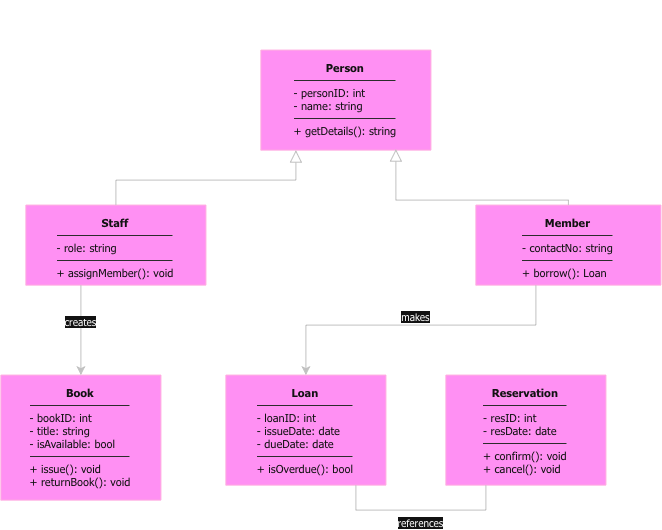

The diagram above was exported from draw.io. Its source (the exported page's mxGraphModel, read from the mxfile embedded in the PNG):
<mxGraphModel dx="803" dy="554" grid="1" gridSize="10" guides="1" tooltips="1" connect="1" arrows="1" fold="1" page="1" pageScale="1" pageWidth="1169" pageHeight="827" math="0" shadow="0">
  <root>
    <mxCell id="0" />
    <mxCell id="1" parent="0" />
    <mxCell id="title" parent="1" style="text;html=1;strokeColor=none;fillColor=none;align=center;verticalAlign=middle;whiteSpace=wrap;rounded=0;fontFamily=Tahoma;" value="&lt;b&gt;&lt;font style=&quot;font-size: 14px;&quot;&gt;UML Class Diagram — Inheritance &amp;amp; Encapsulation&lt;/font&gt;&lt;/b&gt;" vertex="1">
      <mxGeometry height="30" width="380" x="220" y="30" as="geometry" />
    </mxCell>
    <mxCell id="c_person" parent="1" style="rounded=0;whiteSpace=wrap;html=1;fillColor=#d80073;strokeColor=#A50040;align=center;verticalAlign=top;spacingTop=4;fontSize=11;fontColor=#ffffff;fontFamily=Tahoma;" value="&lt;b&gt;Person&lt;/b&gt;&lt;hr size=&quot;1&quot;&gt;&lt;div align=&quot;left&quot;&gt;- personID: int&lt;br&gt;- name: string&lt;/div&gt;&lt;hr size=&quot;1&quot;&gt;&lt;div align=&quot;left&quot;&gt;+ getDetails(): string&lt;/div&gt;" vertex="1">
      <mxGeometry height="100" width="170" x="325" y="80" as="geometry" />
    </mxCell>
    <mxCell id="c_staff" parent="1" style="rounded=0;whiteSpace=wrap;html=1;fillColor=#d80073;strokeColor=#A50040;align=center;verticalAlign=top;spacingTop=4;fontSize=11;fontColor=#ffffff;fontFamily=Tahoma;" value="&lt;b&gt;Staff&lt;/b&gt;&lt;hr size=&quot;1&quot;&gt;&lt;div align=&quot;left&quot;&gt;- role: string&lt;/div&gt;&lt;hr size=&quot;1&quot;&gt;&lt;div align=&quot;left&quot;&gt;+ assignMember(): void&lt;/div&gt;" vertex="1">
      <mxGeometry height="80" width="180" x="90" y="235" as="geometry" />
    </mxCell>
    <mxCell id="c_member" parent="1" style="rounded=0;whiteSpace=wrap;html=1;fillColor=#d80073;strokeColor=#A50040;align=center;verticalAlign=top;spacingTop=4;fontSize=11;fontColor=#ffffff;fontFamily=Tahoma;" value="&lt;b&gt;Member&lt;/b&gt;&lt;hr size=&quot;1&quot;&gt;&lt;div align=&quot;left&quot;&gt;- contactNo: string&lt;/div&gt;&lt;hr size=&quot;1&quot;&gt;&lt;div align=&quot;left&quot;&gt;+ borrow(): Loan&lt;/div&gt;" vertex="1">
      <mxGeometry height="80" width="185" x="540" y="235" as="geometry" />
    </mxCell>
    <mxCell id="c_book" parent="1" style="rounded=0;whiteSpace=wrap;html=1;fillColor=#d80073;strokeColor=#A50040;align=center;verticalAlign=top;spacingTop=4;fontSize=11;fontColor=#ffffff;fontFamily=Tahoma;" value="&lt;b&gt;Book&lt;/b&gt;&lt;hr size=&quot;1&quot;&gt;&lt;div align=&quot;left&quot;&gt;- bookID: int&lt;br&gt;- title: string&lt;br&gt;- isAvailable: bool&lt;/div&gt;&lt;hr size=&quot;1&quot;&gt;&lt;div align=&quot;left&quot;&gt;+ issue(): void&lt;br&gt;+ returnBook(): void&lt;/div&gt;" vertex="1">
      <mxGeometry height="125" width="160" x="65" y="405" as="geometry" />
    </mxCell>
    <mxCell id="c_loan" parent="1" style="rounded=0;whiteSpace=wrap;html=1;fillColor=#d80073;strokeColor=#A50040;align=center;verticalAlign=top;spacingTop=4;fontSize=11;fontColor=#ffffff;fontFamily=Tahoma;" value="&lt;b&gt;Loan&lt;/b&gt;&lt;hr size=&quot;1&quot;&gt;&lt;div align=&quot;left&quot;&gt;- loanID: int&lt;br&gt;- issueDate: date&lt;br&gt;- dueDate: date&lt;/div&gt;&lt;hr size=&quot;1&quot;&gt;&lt;div align=&quot;left&quot;&gt;+ isOverdue(): bool&lt;/div&gt;" vertex="1">
      <mxGeometry height="110" width="160" x="290" y="405" as="geometry" />
    </mxCell>
    <mxCell id="c_res" parent="1" style="rounded=0;whiteSpace=wrap;html=1;fillColor=#d80073;strokeColor=#A50040;align=center;verticalAlign=top;spacingTop=4;fontSize=11;fontColor=#ffffff;fontFamily=Tahoma;" value="&lt;b&gt;Reservation&lt;/b&gt;&lt;hr size=&quot;1&quot;&gt;&lt;div align=&quot;left&quot;&gt;- resID: int&lt;br&gt;- resDate: date&lt;/div&gt;&lt;hr size=&quot;1&quot;&gt;&lt;div align=&quot;left&quot;&gt;+ confirm(): void&lt;br&gt;+ cancel(): void&lt;/div&gt;" vertex="1">
      <mxGeometry height="110" width="160" x="510" y="405" as="geometry" />
    </mxCell>
    <mxCell id="inh_staff" edge="1" parent="1" source="c_staff" style="edgeStyle=orthogonalEdgeStyle;rounded=0;orthogonalLoop=1;jettySize=auto;html=1;endArrow=block;endFill=0;endSize=10;strokeColor=#333333;fontFamily=Tahoma;">
      <mxGeometry relative="1" as="geometry">
        <Array as="points">
          <mxPoint x="180" y="210" />
          <mxPoint x="360" y="210" />
        </Array>
        <mxPoint x="360" y="180" as="targetPoint" />
      </mxGeometry>
    </mxCell>
    <mxCell id="inh_member" edge="1" parent="1" source="c_member" style="edgeStyle=orthogonalEdgeStyle;rounded=0;orthogonalLoop=1;jettySize=auto;html=1;endArrow=block;endFill=0;endSize=10;strokeColor=#333333;entryX=0.794;entryY=0.99;entryDx=0;entryDy=0;entryPerimeter=0;fontFamily=Tahoma;" target="c_person">
      <mxGeometry relative="1" as="geometry">
        <Array as="points">
          <mxPoint x="632.5" y="230" />
          <mxPoint x="460" y="230" />
        </Array>
        <mxPoint x="460" y="210" as="targetPoint" />
      </mxGeometry>
    </mxCell>
    <mxCell id="edge_staff_book" edge="1" parent="1" source="c_staff" style="edgeStyle=orthogonalEdgeStyle;rounded=0;orthogonalLoop=1;jettySize=auto;html=1;endArrow=classic;endSize=6;strokeColor=#333333;fontSize=10;verticalAlign=bottom;align=center;fontFamily=Tahoma;" target="c_book" value="creates">
      <mxGeometry relative="1" as="geometry">
        <Array as="points">
          <mxPoint x="145" y="360" />
          <mxPoint x="145" y="360" />
        </Array>
      </mxGeometry>
    </mxCell>
    <mxCell id="edge_member_loan" edge="1" parent="1" source="c_member" style="edgeStyle=orthogonalEdgeStyle;rounded=0;orthogonalLoop=1;jettySize=auto;html=1;endArrow=classic;endSize=6;strokeColor=#333333;fontSize=10;verticalAlign=bottom;align=center;fontFamily=Tahoma;" target="c_loan" value="makes">
      <mxGeometry relative="1" as="geometry">
        <Array as="points">
          <mxPoint x="600" y="355" />
          <mxPoint x="370" y="355" />
        </Array>
      </mxGeometry>
    </mxCell>
    <mxCell id="edge_loan_res" edge="1" parent="1" source="c_loan" style="edgeStyle=orthogonalEdgeStyle;rounded=0;orthogonalLoop=1;jettySize=auto;html=1;endArrow=none;strokeColor=#333333;fontSize=10;verticalAlign=top;align=center;fontFamily=Tahoma;" target="c_res" value="references">
      <mxGeometry relative="1" as="geometry">
        <Array as="points">
          <mxPoint x="420" y="540" />
          <mxPoint x="550" y="540" />
        </Array>
      </mxGeometry>
    </mxCell>
  </root>
</mxGraphModel>